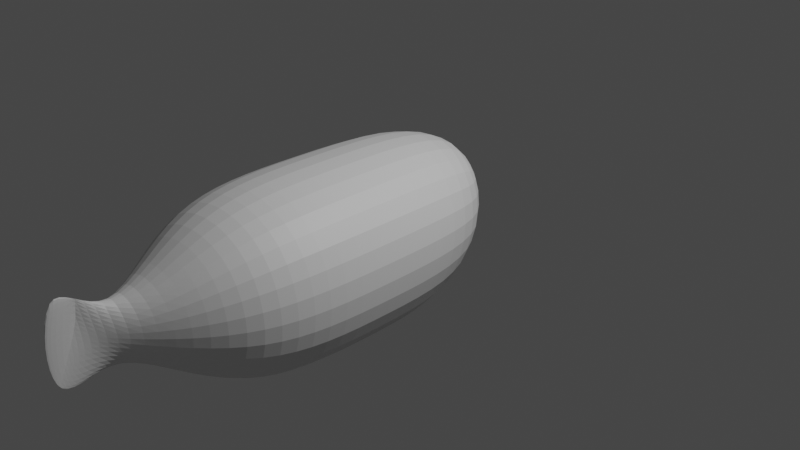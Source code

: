 # Source: fish.blend  (saved by Blender 3.3.6; exported with 4.5.12 LTS)
import bpy
from mathutils import Matrix  # noqa: F401  (used for matrix-valued properties, if any)

bpy.ops.wm.read_factory_settings(use_empty=True)
scene = bpy.context.scene
scene.name = 'Scene'

# ---- collections
col_collection = bpy.data.collections.new('Collection'); scene.collection.children.link(col_collection)

# ---- materials (node trees are filled in below, after node groups)
mat_material = bpy.data.materials.new('Material')
mat_material.alpha_threshold = 0.0
mat_material.use_transparent_shadow = False
mat_material.roughness = 0.5
mat_material.line_color = (0.0, 0.0, 0.0, 1.0)

# ---- material node trees
mat_material.use_nodes = True; mat_material.node_tree.nodes.clear()
_N = mat_material.node_tree.nodes; _L = mat_material.node_tree.links
n0 = _N.new('ShaderNodeOutputMaterial'); n0.name = 'Material Output'; n0.location = (300, 300)
n1 = _N.new('ShaderNodeBsdfPrincipled'); n1.name = 'Principled BSDF'; n1.location = (10, 300)
n1.distribution = 'GGX'
n1.subsurface_method = 'RANDOM_WALK_SKIN'
n1.inputs[3].default_value = 1.45
n1.inputs[27].default_value = (0.0, 0.0, 0.0, 1.0)
n1.inputs[28].default_value = 1.0
_L.new(n1.outputs[0], n0.inputs[0])
n0.is_active_output = True

# ---- world
world_world = bpy.data.worlds.new('World'); scene.world = world_world
world_world.use_nodes = True; world_world.node_tree.nodes.clear()
_N = world_world.node_tree.nodes; _L = world_world.node_tree.links
n0 = _N.new('ShaderNodeOutputWorld'); n0.name = 'World Output'; n0.location = (300, 300)
n1 = _N.new('ShaderNodeBackground'); n1.name = 'Background'; n1.location = (10, 300)
n1.inputs[0].default_value = (0.05088, 0.05088, 0.05088, 1.0)
_L.new(n1.outputs[0], n0.inputs[0])
n0.is_active_output = True
world_world.color = (0.05088, 0.05088, 0.05088)
world_world.use_sun_shadow = False
world_world.sun_shadow_jitter_overblur = 0.0

# ---- cameras
cam_camera = bpy.data.cameras.new('Camera')
cam_camera.clip_end = 100.0
cam_camera.ortho_scale = 7.314

# ---- lights
light_light = bpy.data.lights.new('Light', 'POINT')
light_light.transmission_factor = 0.0
light_light.energy = 1000.0
light_light.shadow_soft_size = 0.1
light_light.shadow_maximum_resolution = 0.006
light_light.use_absolute_resolution = True

# ---- meshes
me_cube = bpy.data.meshes.new('Cube')
me_cube.from_pydata([(0.8827, 1.349, 0.9902), (0.9549, 0.5062, -0.9826), (1.0, -1.0, 1.0), (1.0, -1.0, -1.0), (-0.9811, 1.318, 0.9396), (-1.135, 0.6695, -0.951), (-1.0, -1.0, 1.0), (-1.0, -1.0, -1.0), (-1.0, -2.34, -1.0), (-0.04385, -3.296, -0.04385), (-0.04385, -3.296, 0.04385), (-1.0, -2.34, 1.0), (1.0, -2.34, 1.0), (0.04385, -3.296, 0.04385), (0.04385, -3.296, -0.04385), (1.0, -2.34, -1.0), (-0.04038, -4.209, -1.204), (0.2008, -3.949, 1.574), (-0.1466, -3.784, 0.4768), (0.04385, -3.599, -0.04385)], [], [(0, 4, 6, 2), (2, 6, 11, 12), (7, 6, 4, 5), (5, 1, 3, 7), (1, 0, 2, 3), (5, 4, 0, 1), (7, 3, 15, 8), (6, 7, 8, 11), (3, 2, 12, 15), (9, 10, 11, 8), (13, 14, 15, 12), (12, 11, 10, 13), (8, 15, 14, 9), (9, 14, 19, 16), (19, 18, 17, 16), (13, 10, 17, 18), (14, 13, 18, 19), (10, 9, 16, 17)])
_uv = me_cube.uv_layers.new(name='UVMap')
_uv.uv.foreach_set('vector', [0.625, 0.5, 0.875, 0.5, 0.875, 0.75, 0.625, 0.75, 0.625, 0.75, 0.875, 0.75, 0.875, 0.75, 0.625, 0.75, 0.375, 0.0, 0.625, 0.0, 0.625, 0.25, 0.375, 0.25, 0.125, 0.5, 0.375, 0.5, 0.375, 0.75, 0.125, 0.75, 0.375, 0.5, 0.625, 0.5, 0.625, 0.75, 0.375, 0.75, 0.375, 0.25, 0.625, 0.25, 0.625, 0.5, 0.375, 0.5, 0.125, 0.75, 0.375, 0.75, 0.375, 0.75, 0.125, 0.75, 0.625, 0.0, 0.375, 0.0, 0.375, 0.0, 0.625, 0.0, 0.375, 0.75, 0.625, 0.75, 0.625, 0.75, 0.375, 0.75, 0.4945, 0.8805, 0.5055, 0.8805, 0.625, 1.0, 0.375, 1.0, 0.5055, 0.8695, 0.4945, 0.8695, 0.375, 0.75, 0.625, 0.75, 0.625, 0.75, 0.625, 1.0, 0.5055, 0.8805, 0.5055, 0.8695, 0.375, 1.0, 0.375, 0.75, 0.4945, 0.8695, 0.4945, 0.8805, 0.4945, 0.8805, 0.4945, 0.8695, 0.4945, 0.8695, 0.4945, 0.8805, 0.4945, 0.8695, 0.5055, 0.8695, 0.5055, 0.8805, 0.4945, 0.8805, 0.5055, 0.8695, 0.5055, 0.8805, 0.5055, 0.8805, 0.5055, 0.8695, 0.4945, 0.8695, 0.5055, 0.8695, 0.5055, 0.8695, 0.4945, 0.8695, 0.5055, 0.8805, 0.4945, 0.8805, 0.4945, 0.8805, 0.5055, 0.8805])
me_cube.materials.append(mat_material)
me_cube.use_mirror_vertex_groups = False
me_cube.update()

# ---- objects
ob_cube = bpy.data.objects.new('Cube', me_cube)
ob_light = bpy.data.objects.new('Light', light_light)
ob_camera = bpy.data.objects.new('Camera', cam_camera)

# ---- transforms, parenting, visibility, modifiers, constraints
ob_cube.location = (0.0, 0.0, 0.0)
ob_cube.lock_rotations_4d = False
ob_cube.empty_display_type = 'ARROWS'
ob_cube.lineart.crease_threshold = 0.0
_m = ob_cube.modifiers.new('Subdivision', 'SUBSURF')
_m.levels = 6
_m.render_levels = 3
ob_light.location = (4.076, 1.005, 5.904)
ob_light.rotation_euler = (0.6503, 0.05522, 1.866)
ob_light.lock_rotations_4d = False
ob_light.empty_display_type = 'ARROWS'
ob_light.color = (0.0, 0.0, 0.0, 0.0)
ob_light.lineart.crease_threshold = 0.0
ob_camera.location = (7.359, -6.926, 4.958)
ob_camera.rotation_euler = (1.109, 0.0, 0.8149)
ob_camera.lock_rotations_4d = False
ob_camera.empty_display_type = 'ARROWS'
ob_camera.color = (0.0, 0.0, 0.0, 0.0)
ob_camera.display_type = 'WIRE'
ob_camera.lineart.crease_threshold = 0.0

# ---- collection membership
col_collection.objects.link(ob_cube)
col_collection.objects.link(ob_light)
col_collection.objects.link(ob_camera)

# ---- scene / render settings (as saved in the file)
scene.camera = ob_camera
scene.frame_start = 1; scene.frame_end = 250; scene.frame_set(1)
scene.render.engine = 'BLENDER_EEVEE_NEXT'
scene.cycles.sampling_pattern = 'TABULATED_SOBOL'
scene.cycles.use_light_tree = False
scene.view_settings.view_transform = 'Filmic'
bpy.context.view_layer.update()
